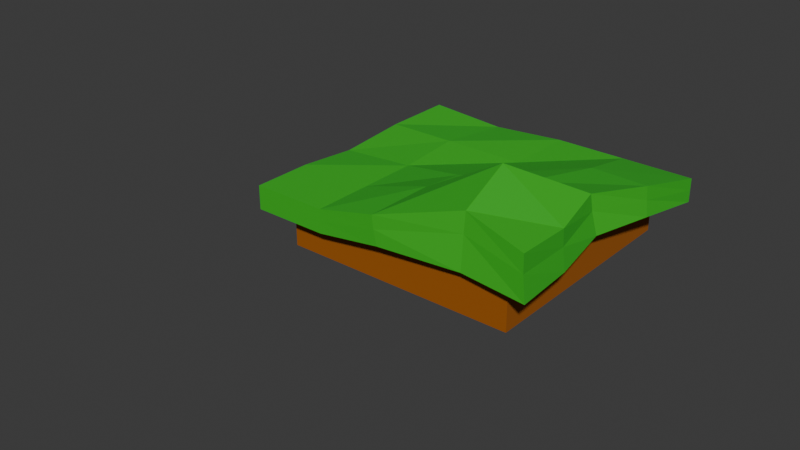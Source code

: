# Source: lowpoly-ground-1.blend  (saved by Blender 4.1.24; exported with 4.5.12 LTS)
import bpy
from mathutils import Matrix  # noqa: F401  (used for matrix-valued properties, if any)

bpy.ops.wm.read_factory_settings(use_empty=True)
scene = bpy.context.scene
scene.name = 'Scene'

# ---- collections
col_collection = bpy.data.collections.new('Collection'); scene.collection.children.link(col_collection)

# ---- materials (node trees are filled in below, after node groups)
mat_material = bpy.data.materials.new('Material')
mat_material.alpha_threshold = 0.0
mat_material.use_transparent_shadow = False
mat_material.roughness = 0.5
mat_material.line_color = (0.0, 0.0, 0.0, 1.0)
mat_material_001 = bpy.data.materials.new('Material.001')
mat_material_001.use_transparent_shadow = False

# ---- material node trees
mat_material.use_nodes = True; mat_material.node_tree.nodes.clear()
_N = mat_material.node_tree.nodes; _L = mat_material.node_tree.links
n0 = _N.new('ShaderNodeOutputMaterial'); n0.name = 'Material Output'; n0.location = (300, 300)
n1 = _N.new('ShaderNodeBsdfPrincipled'); n1.name = 'Principled BSDF'; n1.location = (10, 300)
n1.inputs[0].default_value = (0.3478, 0.09515, 0.001064, 1.0)
n1.inputs[2].default_value = 1.0
n1.inputs[3].default_value = 1.45
_L.new(n1.outputs[0], n0.inputs[0])
n0.is_active_output = True
mat_material_001.use_nodes = True; mat_material_001.node_tree.nodes.clear()
_N = mat_material_001.node_tree.nodes; _L = mat_material_001.node_tree.links
n0 = _N.new('ShaderNodeBsdfPrincipled'); n0.name = 'Principled BSDF'; n0.location = (10, 300)
n0.inputs[0].default_value = (0.04149, 0.4896, 0.02429, 1.0)
n1 = _N.new('ShaderNodeOutputMaterial'); n1.name = 'Material Output'; n1.location = (300, 300)
_L.new(n0.outputs[0], n1.inputs[0])
n1.is_active_output = True

# ---- world
world_world = bpy.data.worlds.new('World'); scene.world = world_world
world_world.use_nodes = True; world_world.node_tree.nodes.clear()
_N = world_world.node_tree.nodes; _L = world_world.node_tree.links
n0 = _N.new('ShaderNodeOutputWorld'); n0.name = 'World Output'; n0.location = (300, 300)
n1 = _N.new('ShaderNodeBackground'); n1.name = 'Background'; n1.location = (10, 300)
n1.inputs[0].default_value = (0.05088, 0.05088, 0.05088, 1.0)
_L.new(n1.outputs[0], n0.inputs[0])
n0.is_active_output = True
world_world.color = (0.05088, 0.05088, 0.05088)
world_world.use_sun_shadow = False
world_world.sun_shadow_jitter_overblur = 0.0

# ---- meshes
me_cube = bpy.data.meshes.new('Cube')
me_cube.from_pydata([(-1.256, -1.131, -0.5496), (1.0, 1.0, -0.9199), (1.0, 1.0, 0.4797), (1.0, -1.0, -0.9199), (1.0, -1.0, 0.4797), (-1.0, 1.0, -0.9199), (-1.0, 1.0, 0.4797), (-1.0, -1.0, -0.9199), (-1.0, -1.0, 0.4797), (-1.256, -1.131, -1.294), (-1.256, 1.131, -0.5496), (-1.256, 1.131, -1.294), (1.218, -1.128, -0.8553), (1.184, -1.116, -2.186), (1.256, 1.131, -0.5496), (1.256, 1.131, -1.294), (1.0, -3.002, -0.56), (-1.261, -0.09062, -0.4462), (1.045, -0.06352, -2.171), (1.128, -0.08373, -1.065), (-1.265, -0.08358, -1.108), (0.03574, 1.131, -0.5496), (-0.04983, -1.136, -0.8557), (0.03574, 1.131, -1.294), (-0.09104, -1.139, -1.747), (0.03574, -0.09951, -0.5496), (-0.007215, -0.2305, -1.798), (1.256, 1.131, -0.9216), (-1.256, 0.5156, -0.5496), (0.6457, 1.131, -0.5496), (1.176, 0.5425, -1.741), (-1.256, -1.131, -0.9216), (1.19, -1.12, -1.635), (-0.6099, -1.131, -0.5496), (-0.6059, 1.145, -1.101), (0.6691, -1.054, -2.621), (1.193, -0.6066, -0.8815), (-1.256, 1.131, -0.9216), (-1.256, -0.6152, -1.294), (-1.256, -0.6152, -0.5496), (1.149, -0.5818, -2.033), (1.205, 0.5324, -0.8398), (-1.256, 0.5156, -1.294), (-0.6099, -0.09951, -0.5496), (0.5415, -0.1465, -2.085), (-1.264, -0.08573, -0.7613), (1.068, -0.06777, -1.696), (-0.6077, 1.139, -0.4424), (0.6742, -1.1, -0.9672), (0.6457, 1.131, -1.294), (-0.6099, -1.131, -1.294), (0.6457, -0.09951, -0.5496), (-0.6099, -0.09951, -1.294), (-0.003002, -0.6222, -1.97), (0.03574, -0.6152, -0.5496), (0.03574, 0.5156, -0.5496), (0.03574, 0.5156, -1.294), (-0.07898, -1.138, -1.332), (0.03574, 1.131, -0.9216), (-0.6064, 1.143, -0.7554), (0.6666, -1.068, -1.993), (0.6841, 0.5629, -1.744), (-0.6099, 0.5156, -0.5496), (-0.6099, -0.6152, -0.5496), (0.5319, -0.438, -2.971), (1.184, 0.5397, -1.324), (-1.256, -0.6152, -0.9216), (-0.6099, -0.6152, -1.294), (0.6457, -0.6152, -0.5496), (0.6457, 0.5156, -0.5496), (-0.6341, 0.4735, -1.376), (-1.256, 0.5156, -0.9216), (1.16, -0.5894, -1.538), (-0.6099, -1.131, -0.9216), (0.6457, 1.131, -0.9216)], [], [(4, 3, 7, 8), (6, 5, 1, 2), (8, 7, 5, 6), (2, 1, 3, 4), (6, 2, 4, 8), (1, 5, 7, 3), (29, 27, 74), (33, 31, 73), (36, 32, 72), (28, 37, 71), (42, 34, 70), (41, 29, 69), (36, 51, 68), (38, 52, 67), (39, 45, 66), (41, 46, 65), (53, 44, 64), (54, 43, 63), (55, 47, 62), (56, 49, 61), (48, 57, 60), (47, 58, 59), (59, 23, 34), (37, 34, 11), (10, 59, 37), (60, 24, 35), (32, 35, 13), (12, 60, 32), (61, 15, 30), (44, 30, 18), (26, 61, 44), (62, 10, 28), (43, 28, 17), (25, 62, 43), (63, 17, 39), (33, 39, 0), (22, 63, 33), (64, 18, 40), (35, 40, 13), (24, 64, 35), (65, 18, 30), (27, 30, 15), (14, 65, 27), (66, 20, 38), (31, 38, 9), (0, 66, 31), (67, 26, 53), (50, 53, 24), (9, 67, 50), (68, 25, 54), (48, 54, 22), (12, 68, 48), (69, 21, 55), (51, 55, 25), (19, 69, 51), (70, 23, 56), (52, 56, 26), (20, 70, 52), (71, 11, 42), (45, 42, 20), (17, 71, 45), (72, 13, 40), (46, 40, 18), (19, 72, 46), (73, 9, 50), (57, 50, 24), (22, 73, 57), (74, 15, 49), (58, 49, 23), (21, 74, 58), (29, 14, 27), (33, 0, 31), (36, 12, 32), (28, 10, 37), (42, 11, 34), (41, 14, 29), (36, 19, 51), (38, 20, 52), (39, 17, 45), (41, 19, 46), (53, 26, 44), (54, 25, 43), (55, 21, 47), (56, 23, 49), (48, 22, 57), (47, 21, 58), (59, 58, 23), (37, 59, 34), (10, 47, 59), (60, 57, 24), (32, 60, 35), (12, 48, 60), (61, 49, 15), (44, 61, 30), (26, 56, 61), (62, 47, 10), (43, 62, 28), (25, 55, 62), (63, 43, 17), (33, 63, 39), (22, 54, 63), (64, 44, 18), (35, 64, 40), (24, 53, 64), (65, 46, 18), (27, 65, 30), (14, 41, 65), (66, 45, 20), (31, 66, 38), (0, 39, 66), (67, 52, 26), (50, 67, 53), (9, 38, 67), (68, 51, 25), (48, 68, 54), (12, 36, 68), (69, 29, 21), (51, 69, 55), (19, 41, 69), (70, 34, 23), (52, 70, 56), (20, 42, 70), (71, 37, 11), (45, 71, 42), (17, 28, 71), (72, 32, 13), (46, 72, 40), (19, 36, 72), (73, 31, 9), (57, 73, 50), (22, 33, 73), (74, 27, 15), (58, 74, 49), (21, 29, 74)])
me_cube.polygons.foreach_set('material_index', [0, 0, 0, 0, 0, 0, 1, 1, 1, 1, 1, 1, 1, 1, 1, 1, 1, 1, 1, 1, 1, 1, 1, 1, 1, 1, 1, 1, 1, 1, 1, 1, 1, 1, 1, 1, 1, 1, 1, 1, 1, 1, 1, 1, 1, 1, 1, 1, 1, 1, 1, 1, 1, 1, 1, 1, 1, 1, 1, 1, 1, 1, 1, 1, 1, 1, 1, 1, 1, 1, 1, 1, 1, 1, 1, 1, 1, 1, 1, 1, 1, 1, 1, 1, 1, 1, 1, 1, 1, 1, 1, 1, 1, 1, 1, 1, 1, 1, 1, 1, 1, 1, 1, 1, 1, 1, 1, 1, 1, 1, 1, 1, 1, 1, 1, 1, 1, 1, 1, 1, 1, 1, 1, 1, 1, 1, 1, 1, 1, 1, 1, 1, 1, 1])
_uv = me_cube.uv_layers.new(name='UVMap')
_uv.uv.foreach_set('vector', [0.375, 0.0, 0.625, 0.0, 0.625, 0.25, 0.375, 0.25, 0.375, 0.25, 0.625, 0.25, 0.625, 0.5, 0.375, 0.5, 0.375, 0.5, 0.625, 0.5, 0.625, 0.75, 0.375, 0.75, 0.375, 0.75, 0.625, 0.75, 0.625, 1.0, 0.375, 1.0, 0.125, 0.5, 0.375, 0.5, 0.375, 0.75, 0.125, 0.75, 0.625, 0.5, 0.875, 0.5, 0.875, 0.75, 0.625, 0.75, 0.625, 0.1893, 0.5, 0.25, 0.5, 0.1893, 0.625, 0.4357, 0.5, 0.5, 0.5, 0.4357, 0.625, 0.693, 0.5, 0.75, 0.5, 0.693, 0.625, 0.932, 0.5, 1.0, 0.5, 0.932, 0.375, 0.682, 0.3107, 0.75, 0.3107, 0.682, 0.875, 0.682, 0.8143, 0.75, 0.8143, 0.682, 0.875, 0.557, 0.8143, 0.614, 0.8143, 0.557, 0.375, 0.557, 0.3107, 0.614, 0.3107, 0.557, 0.625, 0.807, 0.5, 0.864, 0.5, 0.807, 0.625, 0.568, 0.5, 0.636, 0.5, 0.568, 0.2464, 0.557, 0.1857, 0.614, 0.1857, 0.557, 0.7536, 0.557, 0.6893, 0.614, 0.6893, 0.557, 0.7536, 0.682, 0.6893, 0.75, 0.6893, 0.682, 0.2464, 0.682, 0.1857, 0.75, 0.1857, 0.682, 0.625, 0.3107, 0.5, 0.3714, 0.5, 0.3107, 0.625, 0.06428, 0.5, 0.1286, 0.5, 0.06428, 0.5, 0.06428, 0.375, 0.1286, 0.375, 0.06428, 0.5, 0.0, 0.375, 0.06428, 0.375, 0.0, 0.625, 0.0, 0.5, 0.06428, 0.5, 0.0, 0.5, 0.3107, 0.375, 0.3714, 0.375, 0.3107, 0.5, 0.25, 0.375, 0.3107, 0.375, 0.25, 0.625, 0.25, 0.5, 0.3107, 0.5, 0.25, 0.1857, 0.682, 0.125, 0.75, 0.125, 0.682, 0.1857, 0.614, 0.125, 0.682, 0.125, 0.614, 0.2464, 0.614, 0.1857, 0.682, 0.1857, 0.614, 0.6893, 0.682, 0.625, 0.75, 0.625, 0.682, 0.6893, 0.614, 0.625, 0.682, 0.625, 0.614, 0.7536, 0.614, 0.6893, 0.682, 0.6893, 0.614, 0.6893, 0.557, 0.625, 0.614, 0.625, 0.557, 0.6893, 0.5, 0.625, 0.557, 0.625, 0.5, 0.7536, 0.5, 0.6893, 0.557, 0.6893, 0.5, 0.1857, 0.557, 0.125, 0.614, 0.125, 0.557, 0.1857, 0.5, 0.125, 0.557, 0.125, 0.5, 0.2464, 0.5, 0.1857, 0.557, 0.1857, 0.5, 0.5, 0.568, 0.375, 0.636, 0.375, 0.568, 0.5, 0.5, 0.375, 0.568, 0.375, 0.5, 0.625, 0.5, 0.5, 0.568, 0.5, 0.5, 0.5, 0.807, 0.375, 0.864, 0.375, 0.807, 0.5, 0.75, 0.375, 0.807, 0.375, 0.75, 0.625, 0.75, 0.5, 0.807, 0.5, 0.75, 0.3107, 0.557, 0.2464, 0.614, 0.2464, 0.557, 0.3107, 0.5, 0.2464, 0.557, 0.2464, 0.5, 0.375, 0.5, 0.3107, 0.557, 0.3107, 0.5, 0.8143, 0.557, 0.7536, 0.614, 0.7536, 0.557, 0.8143, 0.5, 0.7536, 0.557, 0.7536, 0.5, 0.875, 0.5, 0.8143, 0.557, 0.8143, 0.5, 0.8143, 0.682, 0.7536, 0.75, 0.7536, 0.682, 0.8143, 0.614, 0.7536, 0.682, 0.7536, 0.614, 0.875, 0.614, 0.8143, 0.682, 0.8143, 0.614, 0.3107, 0.682, 0.2464, 0.75, 0.2464, 0.682, 0.3107, 0.614, 0.2464, 0.682, 0.2464, 0.614, 0.375, 0.614, 0.3107, 0.682, 0.3107, 0.614, 0.5, 0.932, 0.375, 1.0, 0.375, 0.932, 0.5, 0.864, 0.375, 0.932, 0.375, 0.864, 0.625, 0.864, 0.5, 0.932, 0.5, 0.864, 0.5, 0.693, 0.375, 0.75, 0.375, 0.693, 0.5, 0.636, 0.375, 0.693, 0.375, 0.636, 0.625, 0.636, 0.5, 0.693, 0.5, 0.636, 0.5, 0.4357, 0.375, 0.5, 0.375, 0.4357, 0.5, 0.3714, 0.375, 0.4357, 0.375, 0.3714, 0.625, 0.3714, 0.5, 0.4357, 0.5, 0.3714, 0.5, 0.1893, 0.375, 0.25, 0.375, 0.1893, 0.5, 0.1286, 0.375, 0.1893, 0.375, 0.1286, 0.625, 0.1286, 0.5, 0.1893, 0.5, 0.1286, 0.625, 0.1893, 0.625, 0.25, 0.5, 0.25, 0.625, 0.4357, 0.625, 0.5, 0.5, 0.5, 0.625, 0.693, 0.625, 0.75, 0.5, 0.75, 0.625, 0.932, 0.625, 1.0, 0.5, 1.0, 0.375, 0.682, 0.375, 0.75, 0.3107, 0.75, 0.875, 0.682, 0.875, 0.75, 0.8143, 0.75, 0.875, 0.557, 0.875, 0.614, 0.8143, 0.614, 0.375, 0.557, 0.375, 0.614, 0.3107, 0.614, 0.625, 0.807, 0.625, 0.864, 0.5, 0.864, 0.625, 0.568, 0.625, 0.636, 0.5, 0.636, 0.2464, 0.557, 0.2464, 0.614, 0.1857, 0.614, 0.7536, 0.557, 0.7536, 0.614, 0.6893, 0.614, 0.7536, 0.682, 0.7536, 0.75, 0.6893, 0.75, 0.2464, 0.682, 0.2464, 0.75, 0.1857, 0.75, 0.625, 0.3107, 0.625, 0.3714, 0.5, 0.3714, 0.625, 0.06428, 0.625, 0.1286, 0.5, 0.1286, 0.5, 0.06428, 0.5, 0.1286, 0.375, 0.1286, 0.5, 0.0, 0.5, 0.06428, 0.375, 0.06428, 0.625, 0.0, 0.625, 0.06428, 0.5, 0.06428, 0.5, 0.3107, 0.5, 0.3714, 0.375, 0.3714, 0.5, 0.25, 0.5, 0.3107, 0.375, 0.3107, 0.625, 0.25, 0.625, 0.3107, 0.5, 0.3107, 0.1857, 0.682, 0.1857, 0.75, 0.125, 0.75, 0.1857, 0.614, 0.1857, 0.682, 0.125, 0.682, 0.2464, 0.614, 0.2464, 0.682, 0.1857, 0.682, 0.6893, 0.682, 0.6893, 0.75, 0.625, 0.75, 0.6893, 0.614, 0.6893, 0.682, 0.625, 0.682, 0.7536, 0.614, 0.7536, 0.682, 0.6893, 0.682, 0.6893, 0.557, 0.6893, 0.614, 0.625, 0.614, 0.6893, 0.5, 0.6893, 0.557, 0.625, 0.557, 0.7536, 0.5, 0.7536, 0.557, 0.6893, 0.557, 0.1857, 0.557, 0.1857, 0.614, 0.125, 0.614, 0.1857, 0.5, 0.1857, 0.557, 0.125, 0.557, 0.2464, 0.5, 0.2464, 0.557, 0.1857, 0.557, 0.5, 0.568, 0.5, 0.636, 0.375, 0.636, 0.5, 0.5, 0.5, 0.568, 0.375, 0.568, 0.625, 0.5, 0.625, 0.568, 0.5, 0.568, 0.5, 0.807, 0.5, 0.864, 0.375, 0.864, 0.5, 0.75, 0.5, 0.807, 0.375, 0.807, 0.625, 0.75, 0.625, 0.807, 0.5, 0.807, 0.3107, 0.557, 0.3107, 0.614, 0.2464, 0.614, 0.3107, 0.5, 0.3107, 0.557, 0.2464, 0.557, 0.375, 0.5, 0.375, 0.557, 0.3107, 0.557, 0.8143, 0.557, 0.8143, 0.614, 0.7536, 0.614, 0.8143, 0.5, 0.8143, 0.557, 0.7536, 0.557, 0.875, 0.5, 0.875, 0.557, 0.8143, 0.557, 0.8143, 0.682, 0.8143, 0.75, 0.7536, 0.75, 0.8143, 0.614, 0.8143, 0.682, 0.7536, 0.682, 0.875, 0.614, 0.875, 0.682, 0.8143, 0.682, 0.3107, 0.682, 0.3107, 0.75, 0.2464, 0.75, 0.3107, 0.614, 0.3107, 0.682, 0.2464, 0.682, 0.375, 0.614, 0.375, 0.682, 0.3107, 0.682, 0.5, 0.932, 0.5, 1.0, 0.375, 1.0, 0.5, 0.864, 0.5, 0.932, 0.375, 0.932, 0.625, 0.864, 0.625, 0.932, 0.5, 0.932, 0.5, 0.693, 0.5, 0.75, 0.375, 0.75, 0.5, 0.636, 0.5, 0.693, 0.375, 0.693, 0.625, 0.636, 0.625, 0.693, 0.5, 0.693, 0.5, 0.4357, 0.5, 0.5, 0.375, 0.5, 0.5, 0.3714, 0.5, 0.4357, 0.375, 0.4357, 0.625, 0.3714, 0.625, 0.4357, 0.5, 0.4357, 0.5, 0.1893, 0.5, 0.25, 0.375, 0.25, 0.5, 0.1286, 0.5, 0.1893, 0.375, 0.1893, 0.625, 0.1286, 0.625, 0.1893, 0.5, 0.1893])
me_cube.materials.append(mat_material)
me_cube.materials.append(mat_material_001)
me_cube.use_mirror_vertex_groups = False
me_cube.update()

# ---- objects
ob_cube_convcol = bpy.data.objects.new('Cube-convcol', me_cube)

# ---- transforms, parenting, visibility, modifiers, constraints
ob_cube_convcol.location = (0.0, 0.0, 0.0)
ob_cube_convcol.scale = (3.0, 3.0, -0.825)
ob_cube_convcol.lock_rotations_4d = False
ob_cube_convcol.empty_display_type = 'ARROWS'
ob_cube_convcol.lineart.crease_threshold = 0.0

# ---- collection membership
col_collection.objects.link(ob_cube_convcol)

# ---- scene / render settings (as saved in the file)
scene.frame_start = 1; scene.frame_end = 250; scene.frame_set(1)
scene.render.engine = 'BLENDER_EEVEE_NEXT'
scene.cycles.sampling_pattern = 'TABULATED_SOBOL'
scene.eevee.ray_tracing_options.trace_max_roughness = 0.0
bpy.context.view_layer.update()

# ---- added for rendering (the .blend has no active camera and no usable light): camera, sun
cam_auto = bpy.data.cameras.new('AutoCamera')
cam_auto.lens = 50.0
cam_auto.sensor_width = 36.0
cam_auto.clip_end = 1000.0
ob_auto_camera = bpy.data.objects.new('AutoCamera', cam_auto)
scene.collection.objects.link(ob_auto_camera)
ob_auto_camera.location = (13.7108, -19.256, 12.0078)
ob_auto_camera.rotation_euler = (1.09748, -7.21219e-08, 0.694738)
scene.camera = ob_auto_camera
light_auto_sun = bpy.data.lights.new('AutoSun', 'SUN')
light_auto_sun.energy = 3.0
light_auto_sun.angle = 0.0523599
ob_auto_sun = bpy.data.objects.new('AutoSun', light_auto_sun)
scene.collection.objects.link(ob_auto_sun)
ob_auto_sun.rotation_euler = (0.872665, 0.174533, 0.523599)
bpy.context.view_layer.update()
